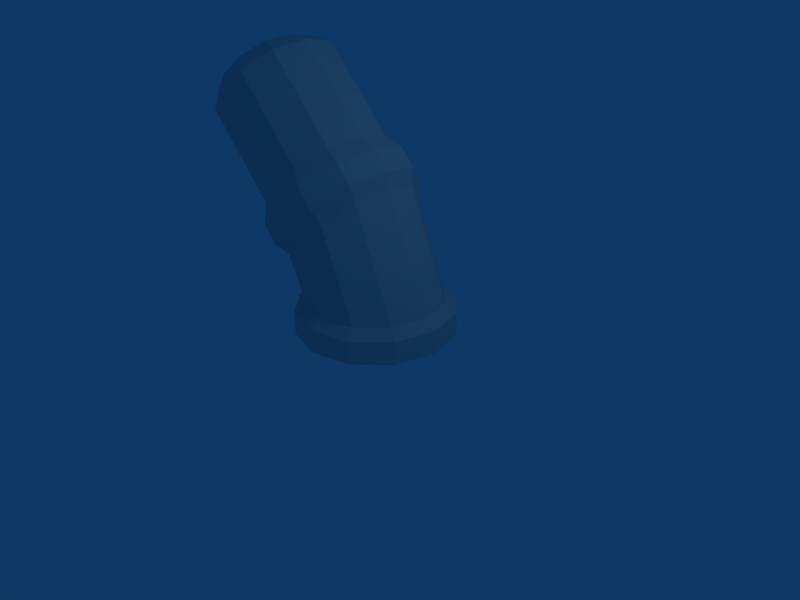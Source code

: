 # Source: cannister.blend  (saved by Blender 2.43.0; exported with 4.5.12 LTS)
import bpy
from mathutils import Matrix  # noqa: F401  (used for matrix-valued properties, if any)

bpy.ops.wm.read_factory_settings(use_empty=True)
scene = bpy.context.scene
scene.name = 'Scene'

# ---- collections
col_collection_1 = bpy.data.collections.new('Collection 1'); scene.collection.children.link(col_collection_1)

# ---- world
world_world = bpy.data.worlds.new('World'); scene.world = world_world
world_world.color = (0.05656, 0.2208, 0.4)
world_world.use_sun_shadow = False
world_world.sun_shadow_jitter_overblur = 0.0
world_world.cycles.sampling_method = 'MANUAL'
world_world.cycles.sample_map_resolution = 256

# ---- cameras
cam_camera = bpy.data.cameras.new('Camera')
cam_camera.passepartout_alpha = 0.2
cam_camera.clip_end = 100.0
cam_camera.lens = 35.0
cam_camera.ortho_scale = 7.314
cam_camera.show_passepartout = False
cam_camera.show_safe_areas = True
cam_camera.dof.focus_distance = 0.0
cam_camera.dof.aperture_fstop = 128.0

# ---- lights
light_spot = bpy.data.lights.new('Spot', 'POINT')
light_spot.transmission_factor = 0.0
light_spot.cutoff_distance = 30.0
light_spot.energy = 100.0
light_spot.shadow_buffer_clip_start = 1.001
light_spot.shadow_soft_size = 1.0
light_spot.shadow_maximum_resolution = 0.006
light_spot.use_absolute_resolution = True
light_spot.cycles.use_multiple_importance_sampling = False

# ---- meshes
me_cube_001 = bpy.data.meshes.new('Cube.001')
me_cube_001.from_pydata([(0.2229, 2.04, 0.5), (0.3238, 2.128, 2.499e-07), (0.2229, 2.04, -0.5), (-0.05256, 1.799, -0.866), (-0.4289, 1.47, -1.0), (-0.8052, 1.14, -0.866), (-1.081, 0.8994, -0.5), (-1.182, 0.8112, -2.383e-07), (-1.081, 0.8994, 0.5), (-0.8052, 1.14, 0.866), (-0.4289, 1.47, 1.0), (-0.05256, 1.799, 0.866), (0.876, 0.5016, 0.5), (1.01, 0.5016, 1.129e-06), (0.876, 0.5016, -0.5), (0.51, 0.5016, -0.866), (0.009986, 0.5016, -1.0), (-0.49, 0.5016, -0.866), (-0.856, 0.5016, -0.5), (-0.99, 0.5016, -1.574e-06), (-0.856, 0.5016, 0.5), (-0.49, 0.5016, 0.866), (0.009982, 0.5016, 1.0), (0.51, 0.5016, 0.866), (0.1819, 2.279, 0.5602), (0.2949, 2.378, 2.706e-07), (0.1819, 2.279, -0.5602), (-0.1268, 2.009, -0.9704), (-0.5484, 1.64, -1.12), (-0.9701, 1.272, -0.9704), (-1.279, 1.002, -0.5602), (-1.392, 0.9027, -2.764e-07), (-1.279, 1.002, 0.5602), (-0.9701, 1.272, 0.9704), (-0.5484, 1.64, 1.12), (-0.1268, 2.009, 0.9704), (0.08992, 2.617, 2.805e-07), (-0.02307, 2.518, 0.5602), (-0.02307, 2.518, -0.5602), (-0.3317, 2.248, -0.9704), (-0.7534, 1.88, -1.12), (-1.175, 1.511, -0.9704), (-1.484, 1.241, -0.5602), (-1.597, 1.142, -2.665e-07), (-1.484, 1.241, 0.5602), (-1.175, 1.511, 0.9704), (-0.7534, 1.88, 1.12), (-0.3317, 2.248, 0.9704), (-0.1859, 2.73, 2.721e-07), (-0.2848, 2.644, 0.4905), (-0.2848, 2.644, -0.4905), (-0.5551, 2.407, -0.8495), (-0.9242, 2.085, -0.9809), (-1.293, 1.762, -0.8495), (-1.564, 1.525, -0.4905), (-1.662, 1.439, -2.068e-07), (-1.564, 1.525, 0.4905), (-1.293, 1.762, 0.8495), (-0.9242, 2.085, 0.9809), (-0.5551, 2.407, 0.8495), (-1.262, 3.858, 3.186e-07), (-1.361, 3.771, 0.4905), (-1.361, 3.771, -0.4905), (-1.631, 3.535, -0.8495), (-2.0, 3.212, -0.9809), (-2.369, 2.889, -0.8495), (-2.64, 2.652, -0.4905), (-2.739, 2.566, -1.603e-07), (-2.64, 2.652, 0.4905), (-2.369, 2.889, 0.8495), (-2.0, 3.212, 0.9809), (-1.631, 3.535, 0.8495), (-1.627, 3.891, 2.92e-07), (-1.702, 3.825, 0.3728), (-1.702, 3.825, -0.3728), (-1.908, 3.645, -0.6458), (-2.188, 3.4, -0.7457), (-2.469, 3.154, -0.6458), (-2.674, 2.975, -0.3728), (-2.749, 2.909, -7.205e-08), (-2.674, 2.975, 0.3728), (-2.469, 3.154, 0.6458), (-2.188, 3.4, 0.7457), (-1.908, 3.645, 0.6458), (1.025, 0.3735, 0.5863), (1.183, 0.3735, 1.328e-06), (1.025, 0.3735, -0.5863), (0.5963, 0.3735, -1.015), (0.009986, 0.3735, -1.173), (-0.5763, 0.3735, -1.015), (-1.005, 0.3735, -0.5863), (-1.163, 0.3735, -1.842e-06), (-1.006, 0.3735, 0.5863), (-0.5763, 0.3735, 1.015), (0.009982, 0.3735, 1.173), (0.5963, 0.3735, 1.015), (1.183, 0.03187, 1.302e-06), (1.025, 0.03187, 0.5863), (1.025, 0.03187, -0.5863), (0.5963, 0.03187, -1.015), (0.009986, 0.03187, -1.173), (-0.5763, 0.03187, -1.015), (-1.005, 0.03187, -0.5863), (-1.163, 0.03187, -1.867e-06), (-1.006, 0.03187, 0.5863), (-0.5763, 0.03187, 1.015), (0.009982, 0.03187, 1.173), (0.5963, 0.03187, 1.015)], [], [(0, 12, 13, 1), (1, 13, 14, 2), (2, 14, 15, 3), (3, 15, 16, 4), (4, 16, 17, 5), (5, 17, 18, 6), (6, 18, 19, 7), (7, 19, 20, 8), (8, 20, 21, 9), (9, 21, 22, 10), (10, 22, 23, 11), (12, 0, 11, 23), (0, 1, 25, 24), (1, 2, 26, 25), (2, 3, 27, 26), (3, 4, 28, 27), (4, 5, 29, 28), (5, 6, 30, 29), (6, 7, 31, 30), (7, 8, 32, 31), (8, 9, 33, 32), (9, 10, 34, 33), (10, 11, 35, 34), (11, 0, 24, 35), (24, 25, 36, 37), (25, 26, 38, 36), (26, 27, 39, 38), (27, 28, 40, 39), (28, 29, 41, 40), (29, 30, 42, 41), (30, 31, 43, 42), (31, 32, 44, 43), (32, 33, 45, 44), (33, 34, 46, 45), (34, 35, 47, 46), (35, 24, 37, 47), (37, 36, 48, 49), (36, 38, 50, 48), (38, 39, 51, 50), (39, 40, 52, 51), (40, 41, 53, 52), (41, 42, 54, 53), (42, 43, 55, 54), (43, 44, 56, 55), (44, 45, 57, 56), (45, 46, 58, 57), (46, 47, 59, 58), (47, 37, 49, 59), (49, 48, 60, 61), (48, 50, 62, 60), (50, 51, 63, 62), (51, 52, 64, 63), (52, 53, 65, 64), (53, 54, 66, 65), (54, 55, 67, 66), (55, 56, 68, 67), (56, 57, 69, 68), (57, 58, 70, 69), (58, 59, 71, 70), (59, 49, 61, 71), (61, 60, 72, 73), (60, 62, 74, 72), (62, 63, 75, 74), (63, 64, 76, 75), (64, 65, 77, 76), (65, 66, 78, 77), (66, 67, 79, 78), (67, 68, 80, 79), (68, 69, 81, 80), (69, 70, 82, 81), (70, 71, 83, 82), (71, 61, 73, 83), (72, 74, 79, 80), (72, 80, 81, 73), (81, 82, 83, 73), (74, 75, 78, 79), (75, 76, 77, 78), (13, 12, 84, 85), (14, 13, 85, 86), (15, 14, 86, 87), (16, 15, 87, 88), (17, 16, 88, 89), (18, 17, 89, 90), (19, 18, 90, 91), (20, 19, 91, 92), (21, 20, 92, 93), (22, 21, 93, 94), (23, 22, 94, 95), (12, 23, 95, 84), (85, 84, 97, 96), (86, 85, 96, 98), (87, 86, 98, 99), (88, 87, 99, 100), (89, 88, 100, 101), (90, 89, 101, 102), (91, 90, 102, 103), (92, 91, 103, 104), (93, 92, 104, 105), (94, 93, 105, 106), (95, 94, 106, 107), (84, 95, 107, 97)])
_uv = me_cube_001.uv_layers.new(name='UVTex')
_uv.uv.foreach_set('vector', [0.7588, 0.6265, 0.88, 0.3411, 0.952, 0.3411, 0.8037, 0.6665, 0.8037, 0.6665, 0.952, 0.3411, 0.88, 0.3411, 0.7588, 0.6265, 0.7588, 0.6265, 0.88, 0.3411, 0.812, 0.3411, 0.7077, 0.5818, 0.7077, 0.5818, 0.812, 0.3411, 0.7193, 0.3411, 0.6379, 0.5207, 0.6379, 0.5207, 0.7193, 0.3411, 0.6265, 0.3411, 0.568, 0.4596, 0.568, 0.4596, 0.6265, 0.3411, 0.5586, 0.3411, 0.5169, 0.4149, 0.5169, 0.4149, 0.5586, 0.3411, 0.4826, 0.3411, 0.4628, 0.3749, 0.4628, 0.3749, 0.4826, 0.3411, 0.5586, 0.3411, 0.5169, 0.4149, 0.5169, 0.4149, 0.5586, 0.3411, 0.6265, 0.3411, 0.568, 0.4596, 0.568, 0.4596, 0.6265, 0.3411, 0.7193, 0.3411, 0.6379, 0.5207, 0.6379, 0.5207, 0.7193, 0.3411, 0.812, 0.3411, 0.7077, 0.5818, 0.88, 0.3411, 0.7588, 0.6265, 0.7077, 0.5818, 0.812, 0.3411, 0.7588, 0.6265, 0.8037, 0.6665, 0.7984, 0.7129, 0.7512, 0.6709, 0.8037, 0.6665, 0.7588, 0.6265, 0.7512, 0.6709, 0.7984, 0.7129, 0.7588, 0.6265, 0.7077, 0.5818, 0.6939, 0.6208, 0.7512, 0.6709, 0.7077, 0.5818, 0.6379, 0.5207, 0.6157, 0.5524, 0.6939, 0.6208, 0.6379, 0.5207, 0.568, 0.4596, 0.5374, 0.4839, 0.6157, 0.5524, 0.568, 0.4596, 0.5169, 0.4149, 0.4802, 0.4338, 0.5374, 0.4839, 0.5169, 0.4149, 0.4628, 0.3749, 0.4238, 0.3919, 0.4802, 0.4338, 0.4628, 0.3749, 0.5169, 0.4149, 0.4802, 0.4338, 0.4238, 0.3919, 0.5169, 0.4149, 0.568, 0.4596, 0.5374, 0.4839, 0.4802, 0.4338, 0.568, 0.4596, 0.6379, 0.5207, 0.6157, 0.5524, 0.5374, 0.4839, 0.6379, 0.5207, 0.7077, 0.5818, 0.6939, 0.6208, 0.6157, 0.5524, 0.7077, 0.5818, 0.7588, 0.6265, 0.7512, 0.6709, 0.6939, 0.6208, 0.7512, 0.6709, 0.7984, 0.7129, 0.7603, 0.7572, 0.7131, 0.7153, 0.7984, 0.7129, 0.7512, 0.6709, 0.7131, 0.7153, 0.7603, 0.7572, 0.7512, 0.6709, 0.6939, 0.6208, 0.6559, 0.6652, 0.7131, 0.7153, 0.6939, 0.6208, 0.6157, 0.5524, 0.5776, 0.5967, 0.6559, 0.6652, 0.6157, 0.5524, 0.5374, 0.4839, 0.4994, 0.5283, 0.5776, 0.5967, 0.5374, 0.4839, 0.4802, 0.4338, 0.4421, 0.4782, 0.4994, 0.5283, 0.4802, 0.4338, 0.4238, 0.3919, 0.3858, 0.4363, 0.4421, 0.4782, 0.4238, 0.3919, 0.4802, 0.4338, 0.4421, 0.4782, 0.3858, 0.4363, 0.4802, 0.4338, 0.5374, 0.4839, 0.4994, 0.5283, 0.4421, 0.4782, 0.5374, 0.4839, 0.6157, 0.5524, 0.5776, 0.5967, 0.4994, 0.5283, 0.6157, 0.5524, 0.6939, 0.6208, 0.6559, 0.6652, 0.5776, 0.5967, 0.6939, 0.6208, 0.7512, 0.6709, 0.7131, 0.7153, 0.6559, 0.6652, 0.7131, 0.7153, 0.7603, 0.7572, 0.7091, 0.7782, 0.6646, 0.7386, 0.7603, 0.7572, 0.7131, 0.7153, 0.6646, 0.7386, 0.7091, 0.7782, 0.7131, 0.7153, 0.6559, 0.6652, 0.6144, 0.6947, 0.6646, 0.7386, 0.6559, 0.6652, 0.5776, 0.5967, 0.546, 0.6348, 0.6144, 0.6947, 0.5776, 0.5967, 0.4994, 0.5283, 0.4775, 0.5749, 0.546, 0.6348, 0.4994, 0.5283, 0.4421, 0.4782, 0.4273, 0.531, 0.4775, 0.5749, 0.4421, 0.4782, 0.3858, 0.4363, 0.3736, 0.4913, 0.4273, 0.531, 0.3858, 0.4363, 0.4421, 0.4782, 0.4273, 0.531, 0.3736, 0.4913, 0.4421, 0.4782, 0.4994, 0.5283, 0.4775, 0.5749, 0.4273, 0.531, 0.4994, 0.5283, 0.5776, 0.5967, 0.546, 0.6348, 0.4775, 0.5749, 0.5776, 0.5967, 0.6559, 0.6652, 0.6144, 0.6947, 0.546, 0.6348, 0.6559, 0.6652, 0.7131, 0.7153, 0.6646, 0.7386, 0.6144, 0.6947, 0.6646, 0.7386, 0.7091, 0.7782, 0.5069, 0.9847, 0.4649, 0.9477, 0.7091, 0.7782, 0.6646, 0.7386, 0.4649, 0.9477, 0.5069, 0.9847, 0.6646, 0.7386, 0.6144, 0.6947, 0.4148, 0.9038, 0.4649, 0.9477, 0.6144, 0.6947, 0.546, 0.6348, 0.3463, 0.8439, 0.4148, 0.9038, 0.546, 0.6348, 0.4775, 0.5749, 0.2778, 0.784, 0.3463, 0.8439, 0.4775, 0.5749, 0.4273, 0.531, 0.2277, 0.7402, 0.2778, 0.784, 0.4273, 0.531, 0.3736, 0.4913, 0.1752, 0.6939, 0.2277, 0.7402, 0.3736, 0.4913, 0.4273, 0.531, 0.2277, 0.7402, 0.1752, 0.6939, 0.4273, 0.531, 0.4775, 0.5749, 0.2778, 0.784, 0.2277, 0.7402, 0.4775, 0.5749, 0.546, 0.6348, 0.3463, 0.8439, 0.2778, 0.784, 0.546, 0.6348, 0.6144, 0.6947, 0.4148, 0.9038, 0.3463, 0.8439, 0.6144, 0.6947, 0.6646, 0.7386, 0.4649, 0.9477, 0.4148, 0.9038, 0.4649, 0.9477, 0.5069, 0.9847, 0.4392, 0.9909, 0.4016, 0.9577, 0.5069, 0.9847, 0.4649, 0.9477, 0.4016, 0.9577, 0.4392, 0.9909, 0.4649, 0.9477, 0.4148, 0.9038, 0.3635, 0.9243, 0.4016, 0.9577, 0.4148, 0.9038, 0.3463, 0.8439, 0.3114, 0.8788, 0.3635, 0.9243, 0.3463, 0.8439, 0.2778, 0.784, 0.2594, 0.8332, 0.3114, 0.8788, 0.2778, 0.784, 0.2277, 0.7402, 0.2213, 0.7999, 0.2594, 0.8332, 0.2277, 0.7402, 0.1752, 0.6939, 0.1732, 0.7575, 0.2213, 0.7999, 0.1752, 0.6939, 0.2277, 0.7402, 0.2213, 0.7999, 0.1732, 0.7575, 0.2277, 0.7402, 0.2778, 0.784, 0.2594, 0.8332, 0.2213, 0.7999, 0.2778, 0.784, 0.3463, 0.8439, 0.3114, 0.8788, 0.2594, 0.8332, 0.3463, 0.8439, 0.4148, 0.9038, 0.3635, 0.9243, 0.3114, 0.8788, 0.4148, 0.9038, 0.4649, 0.9477, 0.4016, 0.9577, 0.3635, 0.9243, 0.02232, 0.2793, 0.02232, 0.1707, 0.4277, 0.1707, 0.4277, 0.2793, 0.02232, 0.2793, 0.4277, 0.2793, 0.3734, 0.3734, 0.07662, 0.3734, 0.3734, 0.3734, 0.2793, 0.4277, 0.1707, 0.4277, 0.07662, 0.3734, 0.02232, 0.1707, 0.07663, 0.07663, 0.3734, 0.07663, 0.4277, 0.1707, 0.07663, 0.07663, 0.1707, 0.02232, 0.2793, 0.02232, 0.3734, 0.07663, 0.952, 0.3411, 0.88, 0.3411, 0.9077, 0.3173, 0.984, 0.3173, 0.88, 0.3411, 0.952, 0.3411, 0.984, 0.3173, 0.9077, 0.3173, 0.812, 0.3411, 0.88, 0.3411, 0.9077, 0.3173, 0.8281, 0.3173, 0.7193, 0.3411, 0.812, 0.3411, 0.8281, 0.3173, 0.7193, 0.3173, 0.6265, 0.3411, 0.7193, 0.3411, 0.7193, 0.3173, 0.6105, 0.3173, 0.5586, 0.3411, 0.6265, 0.3411, 0.6105, 0.3173, 0.5309, 0.3173, 0.4826, 0.3411, 0.5586, 0.3411, 0.5309, 0.3173, 0.4506, 0.3173, 0.5586, 0.3411, 0.4826, 0.3411, 0.4506, 0.3173, 0.5309, 0.3173, 0.6265, 0.3411, 0.5586, 0.3411, 0.5309, 0.3173, 0.6105, 0.3173, 0.7193, 0.3411, 0.6265, 0.3411, 0.6105, 0.3173, 0.7193, 0.3173, 0.812, 0.3411, 0.7193, 0.3411, 0.7193, 0.3173, 0.8281, 0.3173, 0.88, 0.3411, 0.812, 0.3411, 0.8281, 0.3173, 0.9077, 0.3173, 0.984, 0.3173, 0.9077, 0.3173, 0.9077, 0.2539, 0.984, 0.2539, 0.9077, 0.3173, 0.984, 0.3173, 0.984, 0.2539, 0.9077, 0.2539, 0.8281, 0.3173, 0.9077, 0.3173, 0.9077, 0.2539, 0.8281, 0.2539, 0.7193, 0.3173, 0.8281, 0.3173, 0.8281, 0.2539, 0.7193, 0.2539, 0.6105, 0.3173, 0.7193, 0.3173, 0.7193, 0.2539, 0.6105, 0.2539, 0.5309, 0.3173, 0.6105, 0.3173, 0.6105, 0.2539, 0.5309, 0.2539, 0.4506, 0.3173, 0.5309, 0.3173, 0.5309, 0.2539, 0.4506, 0.2539, 0.5309, 0.3173, 0.4506, 0.3173, 0.4506, 0.2539, 0.5309, 0.2539, 0.6105, 0.3173, 0.5309, 0.3173, 0.5309, 0.2539, 0.6105, 0.2539, 0.7193, 0.3173, 0.6105, 0.3173, 0.6105, 0.2539, 0.7193, 0.2539, 0.8281, 0.3173, 0.7193, 0.3173, 0.7193, 0.2539, 0.8281, 0.2539, 0.9077, 0.3173, 0.8281, 0.3173, 0.8281, 0.2539, 0.9077, 0.2539])
me_cube_001.use_remesh_preserve_volume = False
me_cube_001.use_remesh_preserve_attributes = False
me_cube_001.use_mirror_vertex_groups = False
me_cube_001.update()

# ---- objects
ob_cube = bpy.data.objects.new('Cube', me_cube_001)
ob_lamp = bpy.data.objects.new('Lamp', light_spot)
ob_camera = bpy.data.objects.new('Camera', cam_camera)

# ---- transforms, parenting, visibility, modifiers, constraints
ob_cube.location = (0.0, 0.0, 0.0)
ob_cube.rotation_euler = (1.571, -0.0, -0.0)
ob_cube.lock_rotations_4d = False
ob_cube.empty_display_type = 'ARROWS'
ob_cube.color = (0.0, 0.0, 0.0, 1.0)
ob_cube.lineart.crease_threshold = 0.0
ob_lamp.location = (4.076, 1.005, 5.904)
ob_lamp.rotation_euler = (0.6503, 0.05522, 1.866)
ob_lamp.lock_rotations_4d = False
ob_lamp.empty_display_type = 'ARROWS'
ob_lamp.color = (0.0, 0.0, 0.0, 0.0)
ob_lamp.lineart.crease_threshold = 0.0
ob_camera.location = (7.481, -6.508, 5.344)
ob_camera.rotation_euler = (1.109, 0.01082, 0.8149)
ob_camera.lock_rotations_4d = False
ob_camera.empty_display_type = 'ARROWS'
ob_camera.color = (0.0, 0.0, 0.0, 0.0)
ob_camera.display_type = 'WIRE'
ob_camera.lineart.crease_threshold = 0.0

# ---- collection membership
col_collection_1.objects.link(ob_cube)
col_collection_1.objects.link(ob_lamp)
col_collection_1.objects.link(ob_camera)

# ---- scene / render settings (as saved in the file)
scene.camera = ob_camera
scene.frame_start = 1; scene.frame_end = 250; scene.frame_set(1)
scene.render.engine = 'BLENDER_EEVEE_NEXT'
scene.render.image_settings.file_format = 'JPEG'
scene.render.image_settings.color_mode = 'RGB'
scene.render.image_settings.compression = 90
scene.render.resolution_x = 800
scene.render.resolution_y = 600
scene.render.pixel_aspect_x = 100.0
scene.render.pixel_aspect_y = 100.0
scene.render.fps = 25
scene.render.dither_intensity = 0.0
scene.render.use_compositing = False
scene.render.use_sequencer = False
scene.render.bake_margin = 2
scene.render.bake_bias = 0.0
scene.render.use_stamp_time = False
scene.render.use_stamp_date = False
scene.render.use_stamp_frame = False
scene.render.use_stamp_camera = False
scene.render.use_stamp_scene = False
scene.render.use_stamp_filename = False
scene.render.use_stamp_render_time = False
scene.render.stamp_font_size = 0
scene.cycles.use_denoising = False
scene.cycles.samples = 10
scene.cycles.sampling_pattern = 'TABULATED_SOBOL'
scene.cycles.light_sampling_threshold = 0.0
scene.cycles.use_adaptive_sampling = False
scene.cycles.use_light_tree = False
scene.cycles.blur_glossy = 0.0
scene.cycles.volume_bounces = 1
scene.cycles.pixel_filter_type = 'GAUSSIAN'
scene.cycles.sample_clamp_indirect = 0.0
scene.view_settings.view_transform = 'Raw'
bpy.context.view_layer.update()
